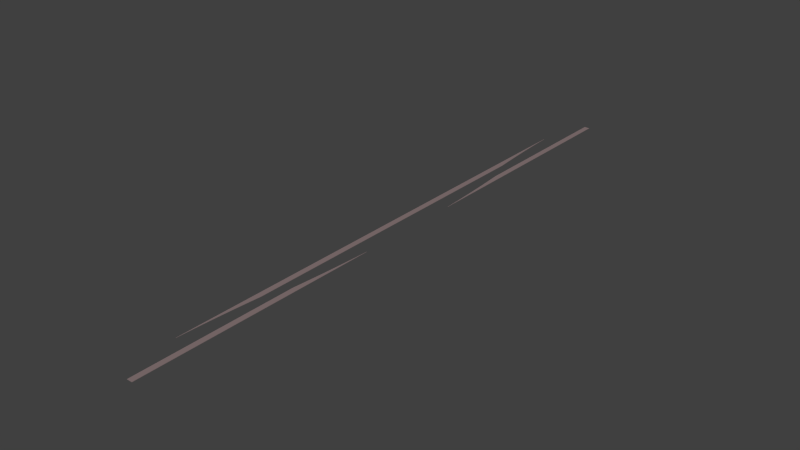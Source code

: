 # Source: swi-tracks-3-x.blend  (saved by Blender 2.69.0; exported with 4.5.12 LTS)
import bpy
from mathutils import Matrix  # noqa: F401  (used for matrix-valued properties, if any)

bpy.ops.wm.read_factory_settings(use_empty=True)
scene = bpy.context.scene
scene.name = 'Scene'

# ---- collections
col_collection_1 = bpy.data.collections.new('Collection 1'); scene.collection.children.link(col_collection_1)
col_collection_2 = bpy.data.collections.new('Collection 2'); scene.collection.children.link(col_collection_2)
col_collection_3 = bpy.data.collections.new('Collection 3'); scene.collection.children.link(col_collection_3)

# ---- materials (node trees are filled in below, after node groups)
mat_block_001 = bpy.data.materials.new('block.001')
mat_block_001.alpha_threshold = 0.0
mat_block_001.use_transparent_shadow = False
mat_block_001.diffuse_color = (0.256, 0.19, 0.192, 1.0)
mat_block_001.specular_color = (0.0, 0.0, 0.0)
mat_block_001.roughness = 0.5
mat_block_001.specular_intensity = 0.2
mat_block_001.line_color = (0.0, 0.0, 0.0, 1.0)
mat_track_004 = bpy.data.materials.new('Track.004')
mat_track_004.alpha_threshold = 0.0
mat_track_004.use_transparent_shadow = False
mat_track_004.diffuse_color = (0.2564, 0.1901, 0.1917, 1.0)
mat_track_004.specular_color = (0.0, 0.0, 0.0)
mat_track_004.roughness = 0.5
mat_track_004.specular_intensity = 0.2
mat_track_004.line_color = (0.0, 0.0, 0.0, 1.0)
mat_block_002 = bpy.data.materials.new('block.002')
mat_block_002.alpha_threshold = 0.0
mat_block_002.use_transparent_shadow = False
mat_block_002.diffuse_color = (0.256, 0.19, 0.192, 1.0)
mat_block_002.specular_color = (0.0, 0.0, 0.0)
mat_block_002.roughness = 0.5
mat_block_002.specular_intensity = 0.2
mat_block_002.line_color = (0.0, 0.0, 0.0, 1.0)

# ---- material node trees

# ---- world
world_world = bpy.data.worlds.new('World'); scene.world = world_world
world_world.color = (0.05088, 0.05088, 0.05088)
world_world.use_sun_shadow = False
world_world.sun_shadow_jitter_overblur = 0.0
world_world.cycles.sampling_method = 'MANUAL'
world_world.cycles.sample_map_resolution = 256

# ---- meshes
me_cube_000 = bpy.data.meshes.new('Cube.000')
me_cube_000.from_pydata([(-0.7175, 18.98, 0.1), (-0.7175, 18.98, -2.98e-09), (-0.7175, -1.043e-06, -2.98e-09), (-0.7175, -1.043e-06, 0.1), (0.7175, -1.043e-06, -2.98e-09), (-0.6219, 19.43, -2.98e-09), (0.7081, 28.39, -2.98e-09), (0.7175, 28.5, -2.98e-09), (-0.5252, 19.9, -2.98e-09), (0.6649, 27.92, -2.98e-09), (-0.4314, 20.37, -2.98e-09), (-0.3405, 20.84, -2.98e-09), (-0.2527, 21.31, -2.98e-09), (-0.1678, 21.79, -2.98e-09), (-0.08588, 22.26, -2.98e-09), (-0.006945, 22.73, -2.98e-09), (0.06902, 23.2, -2.98e-09), (0.142, 23.67, -2.98e-09), (0.212, 24.14, -2.98e-09), (0.279, 24.61, -2.98e-09), (0.3431, 25.08, -2.98e-09), (0.4042, 25.56, -2.98e-09), (0.4623, 26.03, -2.98e-09), (0.5174, 26.5, -2.98e-09), (0.5696, 26.97, -2.98e-09), (0.6187, 27.44, -2.98e-09), (0.7175, -1.043e-06, 0.1), (-0.6219, 19.43, 0.1), (0.7175, 28.5, 0.1), (0.7081, 28.39, 0.1), (-0.5252, 19.9, 0.1), (0.6649, 27.92, 0.1), (0.6187, 27.44, 0.1), (0.5696, 26.97, 0.1), (0.5174, 26.5, 0.1), (0.4623, 26.03, 0.1), (0.4042, 25.56, 0.1), (0.3431, 25.08, 0.1), (0.279, 24.61, 0.1), (0.212, 24.14, 0.1), (0.142, 23.67, 0.1), (0.06902, 23.2, 0.1), (-0.006945, 22.73, 0.1), (-0.08588, 22.26, 0.1), (-0.1678, 21.79, 0.1), (-0.2527, 21.31, 0.1), (-0.3405, 20.84, 0.1), (-0.4314, 20.37, 0.1)], [], [(0, 1, 2, 3), (26, 4, 7, 28), (4, 26, 3, 2), (25, 9, 4), (4, 24, 25), (4, 23, 24), (4, 22, 23), (4, 21, 22), (4, 20, 21), (4, 19, 20), (4, 18, 19), (4, 17, 18), (4, 16, 17), (4, 15, 16), (4, 14, 15), (4, 13, 14), (4, 12, 13), (4, 11, 12), (4, 10, 11), (4, 8, 10), (9, 6, 4), (4, 5, 8), (6, 7, 4), (4, 2, 1, 5), (26, 47, 30), (26, 46, 47), (26, 45, 46), (26, 44, 45), (26, 43, 44), (26, 42, 43), (26, 41, 42), (26, 40, 41), (26, 39, 40), (26, 38, 39), (26, 37, 38), (26, 36, 37), (26, 35, 36), (26, 34, 35), (26, 33, 34), (26, 32, 33), (26, 31, 32), (26, 29, 31), (30, 27, 26), (26, 28, 29), (0, 3, 26, 27), (29, 28, 7, 6), (6, 9, 31, 29), (9, 25, 32, 31), (25, 24, 33, 32), (24, 23, 34, 33), (23, 22, 35, 34), (22, 21, 36, 35), (21, 20, 37, 36), (20, 19, 38, 37), (19, 18, 39, 38), (18, 17, 40, 39), (17, 16, 41, 40), (16, 15, 42, 41), (15, 14, 43, 42), (14, 13, 44, 43), (13, 12, 45, 44), (12, 11, 46, 45), (11, 10, 47, 46), (10, 8, 30, 47), (8, 5, 27, 30), (1, 0, 27, 5)])
me_cube_000.materials.append(mat_block_001)
me_cube_000.use_remesh_preserve_volume = False
me_cube_000.use_remesh_preserve_attributes = False
me_cube_000.use_mirror_vertex_groups = False
me_cube_000.update()
me_cube_012 = bpy.data.meshes.new('Cube.012')
me_cube_012.from_pydata([(-0.7175, 31.75, 0.1), (-0.7175, 31.75, -2.98e-09), (-0.7175, 3.251, -2.98e-09), (-0.7175, 3.251, 0.1), (-0.7081, 3.306, -2.98e-09), (-0.7165, 31.74, -2.98e-09), (-0.7081, 3.306, 0.1), (-0.7165, 31.74, 0.1), (-0.6649, 3.542, -2.98e-09), (-0.712, 31.72, -2.98e-09), (-0.6649, 3.542, 0.1), (-0.712, 31.72, 0.1), (-0.6187, 3.778, -2.98e-09), (-0.7081, 31.69, -2.98e-09), (-0.707, 31.69, -2.98e-09), (-0.6187, 3.778, 0.1), (-0.7081, 31.69, 0.1), (-0.707, 31.69, 0.1), (-0.5695, 4.014, -2.98e-09), (-0.7015, 31.66, -2.98e-09), (-0.5695, 4.014, 0.1), (-0.7015, 31.66, 0.1), (-0.5174, 4.25, -2.98e-09), (-0.6955, 31.63, -2.98e-09), (-0.5174, 4.25, 0.1), (-0.6955, 31.63, 0.1), (-0.4623, 4.486, -2.98e-09), (-0.689, 31.59, -2.98e-09), (-0.4623, 4.486, 0.1), (-0.689, 31.59, 0.1), (-0.4042, 4.722, -2.98e-09), (-0.6818, 31.55, -2.98e-09), (-0.4042, 4.722, 0.1), (-0.6818, 31.55, 0.1), (-0.3431, 4.958, -2.98e-09), (-0.674, 31.51, -2.98e-09), (-0.3431, 4.958, 0.1), (-0.674, 31.51, 0.1), (-0.279, 5.193, -2.98e-09), (-0.6654, 31.46, -2.98e-09), (-0.279, 5.193, 0.1), (-0.6654, 31.46, 0.1), (-0.212, 5.429, -2.98e-09), (-0.6649, 31.46, -2.98e-09), (-0.6562, 31.41, -2.98e-09), (-0.212, 5.429, 0.1), (-0.6562, 31.41, 0.1), (-0.6649, 31.46, 0.1), (-0.6461, 31.36, -2.98e-09), (-0.142, 5.665, -2.98e-09), (-0.142, 5.665, 0.1), (-0.6461, 31.36, 0.1), (-0.6352, 31.31, -2.98e-09), (-0.06898, 5.901, -2.98e-09), (-0.06898, 5.901, 0.1), (-0.6352, 31.31, 0.1), (-0.6233, 31.25, -2.98e-09), (0.006982, 6.136, -2.98e-09), (0.006982, 6.136, 0.1), (-0.6233, 31.25, 0.1), (-0.6104, 31.18, -2.98e-09), (0.08592, 6.372, -2.98e-09), (-0.6187, 31.22, -2.98e-09), (0.08592, 6.372, 0.1), (-0.6104, 31.18, 0.1), (-0.6187, 31.22, 0.1), (-0.5964, 31.11, -2.98e-09), (0.1678, 6.607, -2.98e-09), (0.1678, 6.607, 0.1), (-0.5964, 31.11, 0.1), (-0.5811, 31.04, -2.98e-09), (0.2527, 6.843, -2.98e-09), (0.2527, 6.843, 0.1), (-0.5811, 31.04, 0.1), (-0.5645, 30.96, -2.98e-09), (0.3406, 7.078, -2.98e-09), (-0.5695, 30.99, -2.98e-09), (0.3406, 7.078, 0.1), (-0.5645, 30.96, 0.1), (-0.5695, 30.99, 0.1), (-0.5466, 30.88, -2.98e-09), (0.4314, 7.314, -2.98e-09), (0.4314, 7.314, 0.1), (-0.5466, 30.88, 0.1), (-0.5271, 30.79, -2.98e-09), (0.5252, 7.549, -2.98e-09), (0.5252, 7.549, 0.1), (-0.5271, 30.79, 0.1), (-0.5059, 30.7, -2.98e-09), (0.622, 7.784, -2.98e-09), (-0.5174, 30.75, -2.98e-09), (0.622, 7.784, 0.1), (-0.5059, 30.7, 0.1), (-0.5174, 30.75, 0.1), (0.7175, 8.009, -2.98e-09), (0.622, 27.22, -2.98e-09), (0.7175, 26.99, -2.98e-09), (-0.4622, 30.51, -2.98e-09), (0.5253, 27.45, -2.98e-09), (-0.4041, 30.28, -2.98e-09), (-0.343, 30.04, -2.98e-09), (-0.279, 29.81, -2.98e-09), (-0.2119, 29.57, -2.98e-09), (-0.1419, 29.34, -2.98e-09), (-0.06895, 29.1, -2.98e-09), (0.007018, 28.86, -2.98e-09), (0.08596, 28.63, -2.98e-09), (0.1679, 28.39, -2.98e-09), (0.2528, 28.16, -2.98e-09), (0.3406, 27.92, -2.98e-09), (0.4314, 27.69, -2.98e-09), (0.7175, 8.009, 0.1), (0.7175, 26.99, 0.1), (0.622, 27.22, 0.1), (-0.4622, 30.51, 0.1), (0.5253, 27.45, 0.1), (-0.4041, 30.28, 0.1), (0.4314, 27.69, 0.1), (0.3406, 27.92, 0.1), (0.2528, 28.16, 0.1), (0.1679, 28.39, 0.1), (0.08596, 28.63, 0.1), (0.007018, 28.86, 0.1), (-0.06895, 29.1, 0.1), (-0.1419, 29.34, 0.1), (-0.2119, 29.57, 0.1), (-0.279, 29.81, 0.1), (-0.343, 30.04, 0.1)], [], [(0, 1, 2, 3), (111, 94, 96, 112), (14, 12, 13), (12, 8, 9, 13), (18, 12, 14, 19), (22, 18, 19, 23), (26, 22, 23, 27), (30, 26, 27, 31), (34, 30, 31, 35), (38, 34, 35, 39), (42, 38, 39, 43), (43, 44, 42), (48, 49, 42, 44), (52, 53, 49, 48), (56, 57, 53, 52), (57, 56, 62), (60, 61, 57, 62), (66, 67, 61, 60), (70, 71, 67, 66), (74, 75, 71, 76), (71, 70, 76), (80, 81, 75, 74), (84, 85, 81, 80), (8, 4, 5, 9), (85, 84, 90), (88, 89, 85, 90), (4, 2, 1, 5), (94, 110, 98), (94, 109, 110), (94, 108, 109), (94, 107, 108), (94, 106, 107), (94, 105, 106), (94, 104, 105), (94, 103, 104), (94, 102, 103), (94, 101, 102), (94, 100, 101), (94, 99, 100), (94, 97, 99), (98, 95, 94), (94, 89, 88, 97), (95, 96, 94), (82, 86, 87, 83), (77, 82, 83, 78), (72, 77, 78, 79), (79, 73, 72), (68, 72, 73, 69), (63, 68, 69, 64), (59, 58, 65), (58, 63, 64, 65), (54, 58, 59, 55), (50, 54, 55, 51), (45, 50, 51, 46), (41, 40, 45, 47), (45, 46, 47), (37, 36, 40, 41), (33, 32, 36, 37), (29, 28, 32, 33), (25, 24, 28, 29), (21, 20, 24, 25), (17, 15, 20, 21), (15, 17, 16), (11, 10, 15, 16), (7, 6, 10, 11), (86, 93, 87), (86, 91, 92, 93), (0, 3, 6, 7), (111, 127, 116), (111, 126, 127), (111, 125, 126), (111, 124, 125), (111, 123, 124), (111, 122, 123), (111, 121, 122), (111, 120, 121), (111, 119, 120), (111, 118, 119), (111, 117, 118), (111, 115, 117), (116, 114, 111), (111, 113, 115), (92, 91, 111, 114), (111, 112, 113), (4, 6, 3, 2), (8, 10, 6, 4), (12, 15, 10, 8), (18, 20, 15, 12), (22, 24, 20, 18), (26, 28, 24, 22), (30, 32, 28, 26), (34, 36, 32, 30), (38, 40, 36, 34), (42, 45, 40, 38), (49, 50, 45, 42), (53, 54, 50, 49), (57, 58, 54, 53), (61, 63, 58, 57), (67, 68, 63, 61), (71, 72, 68, 67), (75, 77, 72, 71), (81, 82, 77, 75), (85, 86, 82, 81), (89, 91, 86, 85), (94, 111, 91, 89), (9, 7, 11, 13), (0, 7, 5, 1), (9, 5, 7), (11, 16, 13), (29, 31, 27, 23), (19, 25, 29, 23), (33, 35, 31, 29), (37, 39, 35, 33), (19, 14, 21, 25), (41, 43, 39, 37), (14, 13, 17, 21), (41, 47, 43), (13, 16, 17), (51, 52, 48, 46), (55, 56, 52, 51), (44, 47, 46, 48), (59, 62, 56, 55), (44, 43, 47), (59, 65, 62), (69, 70, 66, 64), (73, 76, 70, 69), (60, 65, 64, 66), (73, 79, 76), (60, 62, 65), (83, 84, 80, 78), (87, 90, 84, 83), (74, 79, 78, 80), (87, 93, 90), (74, 76, 79), (92, 97, 88, 93), (92, 114, 97), (88, 90, 93), (114, 116, 99, 97), (116, 127, 100, 99), (127, 126, 101, 100), (126, 125, 102, 101), (125, 124, 103, 102), (124, 123, 104, 103), (123, 122, 105, 104), (122, 121, 106, 105), (121, 120, 107, 106), (120, 119, 108, 107), (119, 118, 109, 108), (118, 117, 110, 109), (117, 115, 98, 110), (115, 113, 95, 98), (113, 112, 96, 95)])
me_cube_012.materials.append(mat_track_004)
me_cube_012.use_remesh_preserve_volume = False
me_cube_012.use_remesh_preserve_attributes = False
me_cube_012.use_mirror_vertex_groups = False
me_cube_012.update()
me_cube_013 = bpy.data.meshes.new('Cube.013')
me_cube_013.from_pydata([(-0.7175, 35.0, -2.98e-09), (-0.7175, 16.02, -2.98e-09), (-0.7175, 16.02, 0.1), (-0.7175, 35.0, 0.1), (0.7175, 35.0, 0.1), (-0.622, 15.57, 0.1), (0.7081, 6.612, 0.1), (0.7175, 6.502, 0.1), (-0.5252, 15.1, 0.1), (0.6649, 7.084, 0.1), (-0.4314, 14.63, 0.1), (-0.3406, 14.16, 0.1), (-0.2527, 13.69, 0.1), (-0.1678, 13.21, 0.1), (-0.08592, 12.74, 0.1), (-0.006982, 12.27, 0.1), (0.06898, 11.8, 0.1), (0.142, 11.33, 0.1), (0.212, 10.86, 0.1), (0.279, 10.39, 0.1), (0.3431, 9.915, 0.1), (0.4042, 9.443, 0.1), (0.4623, 8.972, 0.1), (0.5174, 8.5, 0.1), (0.5695, 8.028, 0.1), (0.6187, 7.556, 0.1), (0.7175, 35.0, -2.98e-09), (-0.622, 15.57, -2.98e-09), (0.7175, 6.502, -2.98e-09), (0.7081, 6.612, -2.98e-09), (-0.5252, 15.1, -2.98e-09), (0.6649, 7.084, -2.98e-09), (0.6187, 7.556, -2.98e-09), (0.5695, 8.028, -2.98e-09), (0.5174, 8.5, -2.98e-09), (0.4623, 8.972, -2.98e-09), (0.4042, 9.443, -2.98e-09), (0.3431, 9.915, -2.98e-09), (0.279, 10.39, -2.98e-09), (0.212, 10.86, -2.98e-09), (0.142, 11.33, -2.98e-09), (0.06898, 11.8, -2.98e-09), (-0.006982, 12.27, -2.98e-09), (-0.08592, 12.74, -2.98e-09), (-0.1678, 13.21, -2.98e-09), (-0.2527, 13.69, -2.98e-09), (-0.3406, 14.16, -2.98e-09), (-0.4314, 14.63, -2.98e-09)], [], [(0, 1, 2, 3), (0, 3, 4, 26), (28, 26, 4, 7), (26, 47, 30), (26, 46, 47), (26, 45, 46), (26, 44, 45), (26, 43, 44), (26, 42, 43), (26, 41, 42), (26, 40, 41), (26, 39, 40), (26, 38, 39), (26, 37, 38), (26, 36, 37), (26, 35, 36), (26, 34, 35), (26, 33, 34), (26, 32, 33), (26, 31, 32), (26, 29, 31), (30, 27, 26), (26, 28, 29), (1, 0, 26, 27), (4, 25, 9), (4, 24, 25), (4, 23, 24), (4, 22, 23), (4, 21, 22), (4, 20, 21), (4, 19, 20), (4, 18, 19), (4, 17, 18), (4, 16, 17), (4, 15, 16), (4, 14, 15), (4, 13, 14), (4, 12, 13), (4, 11, 12), (4, 10, 11), (4, 8, 10), (9, 6, 4), (4, 5, 8), (6, 7, 4), (4, 3, 2, 5), (6, 29, 28, 7), (29, 6, 9, 31), (9, 25, 32, 31), (25, 24, 33, 32), (24, 23, 34, 33), (23, 22, 35, 34), (22, 21, 36, 35), (21, 20, 37, 36), (20, 19, 38, 37), (19, 18, 39, 38), (18, 17, 40, 39), (17, 16, 41, 40), (16, 15, 42, 41), (15, 14, 43, 42), (14, 13, 44, 43), (13, 12, 45, 44), (12, 11, 46, 45), (11, 10, 47, 46), (10, 8, 30, 47), (8, 5, 27, 30), (5, 2, 1, 27)])
me_cube_013.materials.append(mat_block_002)
me_cube_013.use_remesh_preserve_volume = False
me_cube_013.use_remesh_preserve_attributes = False
me_cube_013.use_mirror_vertex_groups = False
me_cube_013.update()

# ---- objects
ob_righttrack = bpy.data.objects.new('RightTrack', me_cube_000)
ob_lefttrack_1_0 = bpy.data.objects.new('LeftTrack-1-0', me_cube_012)
ob_righttrack_001 = bpy.data.objects.new('RightTrack.001', me_cube_013)

# ---- transforms, parenting, visibility, modifiers, constraints
ob_righttrack.location = (2.0, 0.0, 0.0)
ob_righttrack.scale = (1.0, 2.315, 1.0)
ob_righttrack.lineart.crease_threshold = 0.0
ob_lefttrack_1_0.location = (-2.0, 0.0, 0.0)
ob_lefttrack_1_0.scale = (1.0, 4.63, 1.0)
ob_lefttrack_1_0.lineart.crease_threshold = 0.0
ob_righttrack_001.location = (2.0, 81.02, 0.0)
ob_righttrack_001.scale = (1.0, 2.315, 1.0)
ob_righttrack_001.lineart.crease_threshold = 0.0

# ---- collection membership
col_collection_1.objects.link(ob_righttrack)
col_collection_1.objects.link(ob_lefttrack_1_0)
col_collection_1.objects.link(ob_righttrack_001)
col_collection_2.objects.link(ob_righttrack)
col_collection_2.objects.link(ob_lefttrack_1_0)
col_collection_2.objects.link(ob_righttrack_001)
col_collection_3.objects.link(ob_righttrack)
col_collection_3.objects.link(ob_lefttrack_1_0)
col_collection_3.objects.link(ob_righttrack_001)

# ---- scene / render settings (as saved in the file)
scene.frame_start = 1; scene.frame_end = 250; scene.frame_set(84)
scene.render.engine = 'BLENDER_EEVEE_NEXT'
scene.render.image_settings.compression = 90
scene.render.resolution_percentage = 50
scene.render.dither_intensity = 0.0
scene.cycles.use_denoising = False
scene.cycles.samples = 10
scene.cycles.sampling_pattern = 'TABULATED_SOBOL'
scene.cycles.light_sampling_threshold = 0.0
scene.cycles.use_adaptive_sampling = False
scene.cycles.use_light_tree = False
scene.cycles.blur_glossy = 0.0
scene.cycles.volume_bounces = 1
scene.cycles.pixel_filter_type = 'GAUSSIAN'
scene.cycles.sample_clamp_indirect = 0.0
scene.view_settings.view_transform = 'Standard'
bpy.context.view_layer.update()

# ---- added for rendering (the .blend has no active camera and no usable light): camera, sun
cam_auto = bpy.data.cameras.new('AutoCamera')
cam_auto.lens = 50.0
cam_auto.sensor_width = 36.0
cam_auto.clip_end = 2632.62
ob_auto_camera = bpy.data.objects.new('AutoCamera', cam_auto)
scene.collection.objects.link(ob_auto_camera)
ob_auto_camera.location = (150.008, -98.9893, 120.056)
ob_auto_camera.rotation_euler = (1.09748, -7.21219e-08, 0.694738)
scene.camera = ob_auto_camera
light_auto_sun = bpy.data.lights.new('AutoSun', 'SUN')
light_auto_sun.energy = 3.0
light_auto_sun.angle = 0.0523599
ob_auto_sun = bpy.data.objects.new('AutoSun', light_auto_sun)
scene.collection.objects.link(ob_auto_sun)
ob_auto_sun.rotation_euler = (0.872665, 0.174533, 0.523599)
bpy.context.view_layer.update()
